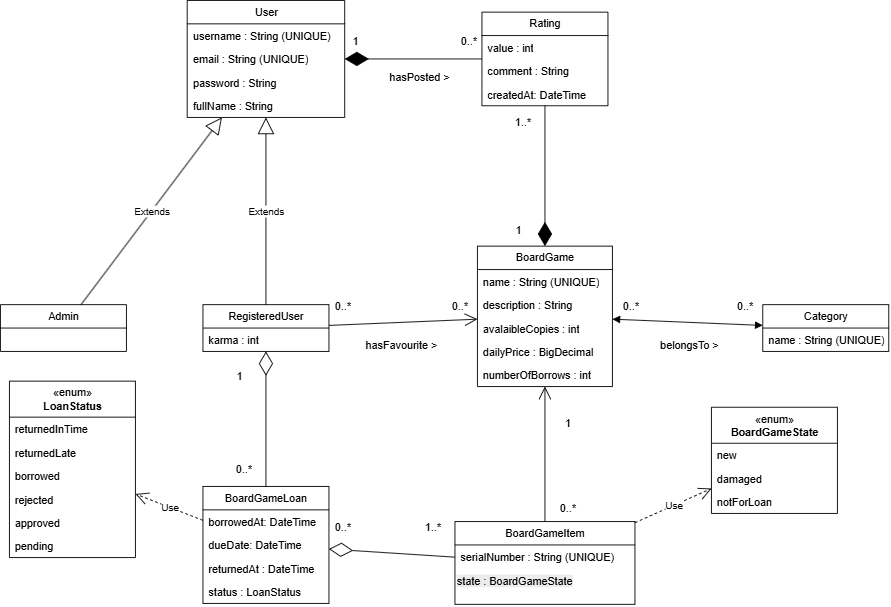

The diagram above was exported from draw.io. Its source (the exported page's mxGraphModel, read from the mxfile embedded in the PNG):
<mxGraphModel dx="2411" dy="863" grid="1" gridSize="10" guides="1" tooltips="1" connect="1" arrows="1" fold="1" page="1" pageScale="1" pageWidth="827" pageHeight="1169" math="0" shadow="0">
  <root>
    <mxCell id="0" />
    <mxCell id="1" parent="0" />
    <mxCell id="2RV8v89vmWxOJNKr13lQ-28" value="Extends" style="endArrow=block;endSize=16;endFill=0;html=1;rounded=0;" edge="1" parent="1" source="2RV8v89vmWxOJNKr13lQ-94" target="2RV8v89vmWxOJNKr13lQ-73">
      <mxGeometry width="160" relative="1" as="geometry">
        <mxPoint x="80.83743842364493" y="348" as="sourcePoint" />
        <mxPoint x="215.1063829787231" y="245.9999999999999" as="targetPoint" />
      </mxGeometry>
    </mxCell>
    <mxCell id="2RV8v89vmWxOJNKr13lQ-29" value="Extends" style="endArrow=block;endSize=16;endFill=0;html=1;rounded=0;" edge="1" parent="1" source="2RV8v89vmWxOJNKr13lQ-98" target="2RV8v89vmWxOJNKr13lQ-73">
      <mxGeometry width="160" relative="1" as="geometry">
        <mxPoint x="270" y="348" as="sourcePoint" />
        <mxPoint x="270" y="245.9999999999999" as="targetPoint" />
      </mxGeometry>
    </mxCell>
    <mxCell id="2RV8v89vmWxOJNKr13lQ-39" value="" style="endArrow=diamondThin;endFill=1;endSize=24;html=1;rounded=0;" edge="1" parent="1" source="2RV8v89vmWxOJNKr13lQ-69" target="2RV8v89vmWxOJNKr13lQ-78">
      <mxGeometry width="160" relative="1" as="geometry">
        <mxPoint x="570" y="245.9999999999999" as="sourcePoint" />
        <mxPoint x="570" y="348" as="targetPoint" />
      </mxGeometry>
    </mxCell>
    <mxCell id="2RV8v89vmWxOJNKr13lQ-40" value="" style="endArrow=open;endFill=1;endSize=12;html=1;rounded=0;" edge="1" parent="1" source="2RV8v89vmWxOJNKr13lQ-98" target="2RV8v89vmWxOJNKr13lQ-78">
      <mxGeometry width="160" relative="1" as="geometry">
        <mxPoint x="350" y="391.0000000000002" as="sourcePoint" />
        <mxPoint x="490" y="391.0000000000002" as="targetPoint" />
      </mxGeometry>
    </mxCell>
    <mxCell id="2RV8v89vmWxOJNKr13lQ-41" value="hasFavourite &amp;gt;" style="text;html=1;align=center;verticalAlign=middle;resizable=0;points=[];autosize=1;strokeColor=none;fillColor=none;" vertex="1" parent="1">
      <mxGeometry x="375" y="438" width="100" height="30" as="geometry" />
    </mxCell>
    <mxCell id="2RV8v89vmWxOJNKr13lQ-42" value="0..*" style="text;html=1;align=center;verticalAlign=middle;resizable=0;points=[];autosize=1;strokeColor=none;fillColor=none;" vertex="1" parent="1">
      <mxGeometry x="470" y="395" width="40" height="30" as="geometry" />
    </mxCell>
    <mxCell id="2RV8v89vmWxOJNKr13lQ-43" value="0..*" style="text;html=1;align=center;verticalAlign=middle;resizable=0;points=[];autosize=1;strokeColor=none;fillColor=none;" vertex="1" parent="1">
      <mxGeometry x="340" y="395" width="40" height="30" as="geometry" />
    </mxCell>
    <mxCell id="2RV8v89vmWxOJNKr13lQ-45" value="0..*" style="text;html=1;align=center;verticalAlign=middle;resizable=0;points=[];autosize=1;strokeColor=none;fillColor=none;" vertex="1" parent="1">
      <mxGeometry x="480" y="100" width="40" height="30" as="geometry" />
    </mxCell>
    <mxCell id="2RV8v89vmWxOJNKr13lQ-51" value="1" style="text;html=1;align=center;verticalAlign=middle;resizable=0;points=[];autosize=1;strokeColor=none;fillColor=none;" vertex="1" parent="1">
      <mxGeometry x="230" y="473" width="30" height="30" as="geometry" />
    </mxCell>
    <mxCell id="2RV8v89vmWxOJNKr13lQ-53" value="" style="endArrow=diamondThin;endFill=0;endSize=24;html=1;rounded=0;" edge="1" parent="1" source="2RV8v89vmWxOJNKr13lQ-90" target="2RV8v89vmWxOJNKr13lQ-98">
      <mxGeometry width="160" relative="1" as="geometry">
        <mxPoint x="279.52" y="590" as="sourcePoint" />
        <mxPoint x="279.52" y="466" as="targetPoint" />
      </mxGeometry>
    </mxCell>
    <mxCell id="2RV8v89vmWxOJNKr13lQ-54" value="0..*" style="text;html=1;align=center;verticalAlign=middle;resizable=0;points=[];autosize=1;strokeColor=none;fillColor=none;" vertex="1" parent="1">
      <mxGeometry x="787" y="395" width="40" height="30" as="geometry" />
    </mxCell>
    <mxCell id="2RV8v89vmWxOJNKr13lQ-55" value="0..*" style="text;html=1;align=center;verticalAlign=middle;resizable=0;points=[];autosize=1;strokeColor=none;fillColor=none;" vertex="1" parent="1">
      <mxGeometry x="660" y="395" width="40" height="30" as="geometry" />
    </mxCell>
    <mxCell id="2RV8v89vmWxOJNKr13lQ-56" value="0..*" style="text;html=1;align=center;verticalAlign=middle;resizable=0;points=[];autosize=1;strokeColor=none;fillColor=none;" vertex="1" parent="1">
      <mxGeometry x="230" y="576" width="40" height="30" as="geometry" />
    </mxCell>
    <mxCell id="2RV8v89vmWxOJNKr13lQ-57" value="" style="endArrow=open;endFill=1;endSize=12;html=1;rounded=0;" edge="1" parent="1" source="2RV8v89vmWxOJNKr13lQ-86" target="2RV8v89vmWxOJNKr13lQ-78">
      <mxGeometry width="160" relative="1" as="geometry">
        <mxPoint x="570" y="558" as="sourcePoint" />
        <mxPoint x="570" y="434" as="targetPoint" />
      </mxGeometry>
    </mxCell>
    <mxCell id="2RV8v89vmWxOJNKr13lQ-58" value="1..*" style="text;html=1;align=center;verticalAlign=middle;resizable=0;points=[];autosize=1;strokeColor=none;fillColor=none;" vertex="1" parent="1">
      <mxGeometry x="440" y="640" width="40" height="30" as="geometry" />
    </mxCell>
    <mxCell id="2RV8v89vmWxOJNKr13lQ-59" value="0..*" style="text;html=1;align=center;verticalAlign=middle;resizable=0;points=[];autosize=1;strokeColor=none;fillColor=none;" vertex="1" parent="1">
      <mxGeometry x="340" y="640" width="40" height="30" as="geometry" />
    </mxCell>
    <mxCell id="2RV8v89vmWxOJNKr13lQ-64" value="" style="endArrow=block;startArrow=block;endFill=1;startFill=1;html=1;rounded=0;" edge="1" parent="1" source="2RV8v89vmWxOJNKr13lQ-78" target="2RV8v89vmWxOJNKr13lQ-82">
      <mxGeometry width="160" relative="1" as="geometry">
        <mxPoint x="650" y="391.0000000000002" as="sourcePoint" />
        <mxPoint x="840" y="391.0000000000002" as="targetPoint" />
      </mxGeometry>
    </mxCell>
    <mxCell id="2RV8v89vmWxOJNKr13lQ-65" value="1..*" style="text;html=1;align=center;verticalAlign=middle;resizable=0;points=[];autosize=1;strokeColor=none;fillColor=none;" vertex="1" parent="1">
      <mxGeometry x="540" y="190" width="40" height="30" as="geometry" />
    </mxCell>
    <mxCell id="2RV8v89vmWxOJNKr13lQ-67" value="" style="endArrow=diamondThin;endFill=1;endSize=24;html=1;rounded=0;" edge="1" parent="1" source="2RV8v89vmWxOJNKr13lQ-69" target="2RV8v89vmWxOJNKr13lQ-73">
      <mxGeometry width="160" relative="1" as="geometry">
        <mxPoint x="490" y="202.9999999999999" as="sourcePoint" />
        <mxPoint x="350" y="202.9999999999999" as="targetPoint" />
      </mxGeometry>
    </mxCell>
    <mxCell id="2RV8v89vmWxOJNKr13lQ-68" value="1" style="text;html=1;align=center;verticalAlign=middle;resizable=0;points=[];autosize=1;strokeColor=none;fillColor=none;" vertex="1" parent="1">
      <mxGeometry x="359" y="100" width="30" height="30" as="geometry" />
    </mxCell>
    <mxCell id="2RV8v89vmWxOJNKr13lQ-69" value="Rating" style="swimlane;fontStyle=0;childLayout=stackLayout;horizontal=1;startSize=26;fillColor=none;horizontalStack=0;resizeParent=1;resizeParentMax=0;resizeLast=0;collapsible=1;marginBottom=0;whiteSpace=wrap;html=1;" vertex="1" parent="1">
      <mxGeometry x="515" y="83" width="140" height="104" as="geometry" />
    </mxCell>
    <mxCell id="2RV8v89vmWxOJNKr13lQ-71" value="value : int" style="text;strokeColor=none;fillColor=none;align=left;verticalAlign=top;spacingLeft=4;spacingRight=4;overflow=hidden;rotatable=0;points=[[0,0.5],[1,0.5]];portConstraint=eastwest;whiteSpace=wrap;html=1;" vertex="1" parent="2RV8v89vmWxOJNKr13lQ-69">
      <mxGeometry y="26" width="140" height="26" as="geometry" />
    </mxCell>
    <mxCell id="2RV8v89vmWxOJNKr13lQ-108" value="comment : String" style="text;strokeColor=none;fillColor=none;align=left;verticalAlign=top;spacingLeft=4;spacingRight=4;overflow=hidden;rotatable=0;points=[[0,0.5],[1,0.5]];portConstraint=eastwest;whiteSpace=wrap;html=1;" vertex="1" parent="2RV8v89vmWxOJNKr13lQ-69">
      <mxGeometry y="52" width="140" height="26" as="geometry" />
    </mxCell>
    <mxCell id="2RV8v89vmWxOJNKr13lQ-72" value="createdAt: DateTime" style="text;strokeColor=none;fillColor=none;align=left;verticalAlign=top;spacingLeft=4;spacingRight=4;overflow=hidden;rotatable=0;points=[[0,0.5],[1,0.5]];portConstraint=eastwest;whiteSpace=wrap;html=1;" vertex="1" parent="2RV8v89vmWxOJNKr13lQ-69">
      <mxGeometry y="78" width="140" height="26" as="geometry" />
    </mxCell>
    <mxCell id="2RV8v89vmWxOJNKr13lQ-73" value="User" style="swimlane;fontStyle=0;childLayout=stackLayout;horizontal=1;startSize=26;fillColor=none;horizontalStack=0;resizeParent=1;resizeParentMax=0;resizeLast=0;collapsible=1;marginBottom=0;whiteSpace=wrap;html=1;" vertex="1" parent="1">
      <mxGeometry x="187.5" y="70" width="175" height="130" as="geometry" />
    </mxCell>
    <mxCell id="2RV8v89vmWxOJNKr13lQ-75" value="username : String (UNIQUE)" style="text;strokeColor=none;fillColor=none;align=left;verticalAlign=top;spacingLeft=4;spacingRight=4;overflow=hidden;rotatable=0;points=[[0,0.5],[1,0.5]];portConstraint=eastwest;whiteSpace=wrap;html=1;" vertex="1" parent="2RV8v89vmWxOJNKr13lQ-73">
      <mxGeometry y="26" width="175" height="26" as="geometry" />
    </mxCell>
    <mxCell id="2RV8v89vmWxOJNKr13lQ-76" value="email : String (UNIQUE)" style="text;strokeColor=none;fillColor=none;align=left;verticalAlign=top;spacingLeft=4;spacingRight=4;overflow=hidden;rotatable=0;points=[[0,0.5],[1,0.5]];portConstraint=eastwest;whiteSpace=wrap;html=1;" vertex="1" parent="2RV8v89vmWxOJNKr13lQ-73">
      <mxGeometry y="52" width="175" height="26" as="geometry" />
    </mxCell>
    <mxCell id="2RV8v89vmWxOJNKr13lQ-106" value="password : String" style="text;strokeColor=none;fillColor=none;align=left;verticalAlign=top;spacingLeft=4;spacingRight=4;overflow=hidden;rotatable=0;points=[[0,0.5],[1,0.5]];portConstraint=eastwest;whiteSpace=wrap;html=1;" vertex="1" parent="2RV8v89vmWxOJNKr13lQ-73">
      <mxGeometry y="78" width="175" height="26" as="geometry" />
    </mxCell>
    <mxCell id="2RV8v89vmWxOJNKr13lQ-107" value="fullName : String" style="text;strokeColor=none;fillColor=none;align=left;verticalAlign=top;spacingLeft=4;spacingRight=4;overflow=hidden;rotatable=0;points=[[0,0.5],[1,0.5]];portConstraint=eastwest;whiteSpace=wrap;html=1;" vertex="1" parent="2RV8v89vmWxOJNKr13lQ-73">
      <mxGeometry y="104" width="175" height="26" as="geometry" />
    </mxCell>
    <mxCell id="2RV8v89vmWxOJNKr13lQ-78" value="BoardGame" style="swimlane;fontStyle=0;childLayout=stackLayout;horizontal=1;startSize=26;fillColor=none;horizontalStack=0;resizeParent=1;resizeParentMax=0;resizeLast=0;collapsible=1;marginBottom=0;whiteSpace=wrap;html=1;" vertex="1" parent="1">
      <mxGeometry x="510" y="343" width="150" height="156" as="geometry" />
    </mxCell>
    <mxCell id="2RV8v89vmWxOJNKr13lQ-80" value="name : String (UNIQUE)" style="text;strokeColor=none;fillColor=none;align=left;verticalAlign=top;spacingLeft=4;spacingRight=4;overflow=hidden;rotatable=0;points=[[0,0.5],[1,0.5]];portConstraint=eastwest;whiteSpace=wrap;html=1;" vertex="1" parent="2RV8v89vmWxOJNKr13lQ-78">
      <mxGeometry y="26" width="150" height="26" as="geometry" />
    </mxCell>
    <mxCell id="2RV8v89vmWxOJNKr13lQ-81" value="description : String" style="text;strokeColor=none;fillColor=none;align=left;verticalAlign=top;spacingLeft=4;spacingRight=4;overflow=hidden;rotatable=0;points=[[0,0.5],[1,0.5]];portConstraint=eastwest;whiteSpace=wrap;html=1;" vertex="1" parent="2RV8v89vmWxOJNKr13lQ-78">
      <mxGeometry y="52" width="150" height="26" as="geometry" />
    </mxCell>
    <mxCell id="2RV8v89vmWxOJNKr13lQ-111" value="avalaibleCopies : int" style="text;strokeColor=none;fillColor=none;align=left;verticalAlign=top;spacingLeft=4;spacingRight=4;overflow=hidden;rotatable=0;points=[[0,0.5],[1,0.5]];portConstraint=eastwest;whiteSpace=wrap;html=1;" vertex="1" parent="2RV8v89vmWxOJNKr13lQ-78">
      <mxGeometry y="78" width="150" height="26" as="geometry" />
    </mxCell>
    <mxCell id="2RV8v89vmWxOJNKr13lQ-130" value="dailyPrice : BigDecimal" style="text;strokeColor=none;fillColor=none;align=left;verticalAlign=top;spacingLeft=4;spacingRight=4;overflow=hidden;rotatable=0;points=[[0,0.5],[1,0.5]];portConstraint=eastwest;whiteSpace=wrap;html=1;" vertex="1" parent="2RV8v89vmWxOJNKr13lQ-78">
      <mxGeometry y="104" width="150" height="26" as="geometry" />
    </mxCell>
    <mxCell id="2RV8v89vmWxOJNKr13lQ-131" value="numberOfBorrows : int" style="text;strokeColor=none;fillColor=none;align=left;verticalAlign=top;spacingLeft=4;spacingRight=4;overflow=hidden;rotatable=0;points=[[0,0.5],[1,0.5]];portConstraint=eastwest;whiteSpace=wrap;html=1;" vertex="1" parent="2RV8v89vmWxOJNKr13lQ-78">
      <mxGeometry y="130" width="150" height="26" as="geometry" />
    </mxCell>
    <mxCell id="2RV8v89vmWxOJNKr13lQ-82" value="Category" style="swimlane;fontStyle=0;childLayout=stackLayout;horizontal=1;startSize=26;fillColor=none;horizontalStack=0;resizeParent=1;resizeParentMax=0;resizeLast=0;collapsible=1;marginBottom=0;whiteSpace=wrap;html=1;" vertex="1" parent="1">
      <mxGeometry x="827" y="408" width="140" height="52" as="geometry" />
    </mxCell>
    <mxCell id="2RV8v89vmWxOJNKr13lQ-84" value="name : String (UNIQUE)" style="text;strokeColor=none;fillColor=none;align=left;verticalAlign=top;spacingLeft=4;spacingRight=4;overflow=hidden;rotatable=0;points=[[0,0.5],[1,0.5]];portConstraint=eastwest;whiteSpace=wrap;html=1;" vertex="1" parent="2RV8v89vmWxOJNKr13lQ-82">
      <mxGeometry y="26" width="140" height="26" as="geometry" />
    </mxCell>
    <mxCell id="2RV8v89vmWxOJNKr13lQ-86" value="BoardGameItem" style="swimlane;fontStyle=0;childLayout=stackLayout;horizontal=1;startSize=26;fillColor=none;horizontalStack=0;resizeParent=1;resizeParentMax=0;resizeLast=0;collapsible=1;marginBottom=0;whiteSpace=wrap;html=1;" vertex="1" parent="1">
      <mxGeometry x="485" y="649" width="200" height="92" as="geometry" />
    </mxCell>
    <mxCell id="2RV8v89vmWxOJNKr13lQ-88" value="serialNumber : String (UNIQUE)" style="text;strokeColor=none;fillColor=none;align=left;verticalAlign=top;spacingLeft=4;spacingRight=4;overflow=hidden;rotatable=0;points=[[0,0.5],[1,0.5]];portConstraint=eastwest;whiteSpace=wrap;html=1;" vertex="1" parent="2RV8v89vmWxOJNKr13lQ-86">
      <mxGeometry y="26" width="200" height="26" as="geometry" />
    </mxCell>
    <mxCell id="2RV8v89vmWxOJNKr13lQ-134" value="&lt;span style=&quot;color: rgb(0, 0, 0); font-family: Helvetica; font-size: 12px; font-style: normal; font-variant-ligatures: normal; font-variant-caps: normal; font-weight: 400; letter-spacing: normal; orphans: 2; text-align: left; text-indent: 0px; text-transform: none; widows: 2; word-spacing: 0px; -webkit-text-stroke-width: 0px; white-space: normal; background-color: rgb(236, 236, 236); text-decoration-thickness: initial; text-decoration-style: initial; text-decoration-color: initial; display: inline !important; float: none;&quot;&gt;state : BoardGameState&lt;/span&gt;" style="text;whiteSpace=wrap;html=1;" vertex="1" parent="2RV8v89vmWxOJNKr13lQ-86">
      <mxGeometry y="52" width="200" height="40" as="geometry" />
    </mxCell>
    <mxCell id="2RV8v89vmWxOJNKr13lQ-90" value="BoardGameLoan" style="swimlane;fontStyle=0;childLayout=stackLayout;horizontal=1;startSize=26;fillColor=none;horizontalStack=0;resizeParent=1;resizeParentMax=0;resizeLast=0;collapsible=1;marginBottom=0;whiteSpace=wrap;html=1;" vertex="1" parent="1">
      <mxGeometry x="205" y="610" width="140" height="130" as="geometry" />
    </mxCell>
    <mxCell id="2RV8v89vmWxOJNKr13lQ-92" value="borrowedAt: DateTime" style="text;strokeColor=none;fillColor=none;align=left;verticalAlign=top;spacingLeft=4;spacingRight=4;overflow=hidden;rotatable=0;points=[[0,0.5],[1,0.5]];portConstraint=eastwest;whiteSpace=wrap;html=1;" vertex="1" parent="2RV8v89vmWxOJNKr13lQ-90">
      <mxGeometry y="26" width="140" height="26" as="geometry" />
    </mxCell>
    <mxCell id="2RV8v89vmWxOJNKr13lQ-93" value="dueDate: DateTime" style="text;strokeColor=none;fillColor=none;align=left;verticalAlign=top;spacingLeft=4;spacingRight=4;overflow=hidden;rotatable=0;points=[[0,0.5],[1,0.5]];portConstraint=eastwest;whiteSpace=wrap;html=1;" vertex="1" parent="2RV8v89vmWxOJNKr13lQ-90">
      <mxGeometry y="52" width="140" height="26" as="geometry" />
    </mxCell>
    <mxCell id="2RV8v89vmWxOJNKr13lQ-109" value="returnedAt : DateTime" style="text;strokeColor=none;fillColor=none;align=left;verticalAlign=top;spacingLeft=4;spacingRight=4;overflow=hidden;rotatable=0;points=[[0,0.5],[1,0.5]];portConstraint=eastwest;whiteSpace=wrap;html=1;" vertex="1" parent="2RV8v89vmWxOJNKr13lQ-90">
      <mxGeometry y="78" width="140" height="26" as="geometry" />
    </mxCell>
    <mxCell id="2RV8v89vmWxOJNKr13lQ-110" value="status : LoanStatus" style="text;strokeColor=none;fillColor=none;align=left;verticalAlign=top;spacingLeft=4;spacingRight=4;overflow=hidden;rotatable=0;points=[[0,0.5],[1,0.5]];portConstraint=eastwest;whiteSpace=wrap;html=1;" vertex="1" parent="2RV8v89vmWxOJNKr13lQ-90">
      <mxGeometry y="104" width="140" height="26" as="geometry" />
    </mxCell>
    <mxCell id="2RV8v89vmWxOJNKr13lQ-94" value="Admin" style="swimlane;fontStyle=0;childLayout=stackLayout;horizontal=1;startSize=26;fillColor=none;horizontalStack=0;resizeParent=1;resizeParentMax=0;resizeLast=0;collapsible=1;marginBottom=0;whiteSpace=wrap;html=1;" vertex="1" parent="1">
      <mxGeometry x="-20" y="408" width="140" height="52" as="geometry" />
    </mxCell>
    <mxCell id="2RV8v89vmWxOJNKr13lQ-98" value="RegisteredUser" style="swimlane;fontStyle=0;childLayout=stackLayout;horizontal=1;startSize=26;fillColor=none;horizontalStack=0;resizeParent=1;resizeParentMax=0;resizeLast=0;collapsible=1;marginBottom=0;whiteSpace=wrap;html=1;" vertex="1" parent="1">
      <mxGeometry x="205" y="408" width="140" height="52" as="geometry" />
    </mxCell>
    <mxCell id="2RV8v89vmWxOJNKr13lQ-99" value="karma : int" style="text;strokeColor=none;fillColor=none;align=left;verticalAlign=top;spacingLeft=4;spacingRight=4;overflow=hidden;rotatable=0;points=[[0,0.5],[1,0.5]];portConstraint=eastwest;whiteSpace=wrap;html=1;" vertex="1" parent="2RV8v89vmWxOJNKr13lQ-98">
      <mxGeometry y="26" width="140" height="26" as="geometry" />
    </mxCell>
    <mxCell id="2RV8v89vmWxOJNKr13lQ-103" value="belongsTo &amp;gt;" style="text;html=1;align=center;verticalAlign=middle;resizable=0;points=[];autosize=1;strokeColor=none;fillColor=none;" vertex="1" parent="1">
      <mxGeometry x="700" y="438" width="90" height="30" as="geometry" />
    </mxCell>
    <mxCell id="2RV8v89vmWxOJNKr13lQ-104" value="hasPosted &amp;gt;" style="text;html=1;align=center;verticalAlign=middle;resizable=0;points=[];autosize=1;strokeColor=none;fillColor=none;" vertex="1" parent="1">
      <mxGeometry x="400" y="140" width="90" height="30" as="geometry" />
    </mxCell>
    <mxCell id="2RV8v89vmWxOJNKr13lQ-113" value="1" style="text;html=1;align=center;verticalAlign=middle;resizable=0;points=[];autosize=1;strokeColor=none;fillColor=none;" vertex="1" parent="1">
      <mxGeometry x="595" y="525" width="30" height="30" as="geometry" />
    </mxCell>
    <mxCell id="2RV8v89vmWxOJNKr13lQ-114" value="0..*" style="text;html=1;align=center;verticalAlign=middle;resizable=0;points=[];autosize=1;strokeColor=none;fillColor=none;" vertex="1" parent="1">
      <mxGeometry x="590" y="619" width="40" height="30" as="geometry" />
    </mxCell>
    <mxCell id="2RV8v89vmWxOJNKr13lQ-117" value="«enum»&lt;br&gt;&lt;b&gt;BoardGameState&lt;/b&gt;" style="swimlane;fontStyle=0;childLayout=stackLayout;horizontal=1;startSize=40;fillColor=none;horizontalStack=0;resizeParent=1;resizeParentMax=0;resizeLast=0;collapsible=1;marginBottom=0;whiteSpace=wrap;html=1;" vertex="1" parent="1">
      <mxGeometry x="770" y="522" width="140" height="118" as="geometry" />
    </mxCell>
    <mxCell id="2RV8v89vmWxOJNKr13lQ-118" value="new" style="text;strokeColor=none;fillColor=none;align=left;verticalAlign=top;spacingLeft=4;spacingRight=4;overflow=hidden;rotatable=0;points=[[0,0.5],[1,0.5]];portConstraint=eastwest;whiteSpace=wrap;html=1;" vertex="1" parent="2RV8v89vmWxOJNKr13lQ-117">
      <mxGeometry y="40" width="140" height="26" as="geometry" />
    </mxCell>
    <mxCell id="2RV8v89vmWxOJNKr13lQ-119" value="damaged" style="text;strokeColor=none;fillColor=none;align=left;verticalAlign=top;spacingLeft=4;spacingRight=4;overflow=hidden;rotatable=0;points=[[0,0.5],[1,0.5]];portConstraint=eastwest;whiteSpace=wrap;html=1;" vertex="1" parent="2RV8v89vmWxOJNKr13lQ-117">
      <mxGeometry y="66" width="140" height="26" as="geometry" />
    </mxCell>
    <mxCell id="2RV8v89vmWxOJNKr13lQ-120" value="notForLoan" style="text;strokeColor=none;fillColor=none;align=left;verticalAlign=top;spacingLeft=4;spacingRight=4;overflow=hidden;rotatable=0;points=[[0,0.5],[1,0.5]];portConstraint=eastwest;whiteSpace=wrap;html=1;" vertex="1" parent="2RV8v89vmWxOJNKr13lQ-117">
      <mxGeometry y="92" width="140" height="26" as="geometry" />
    </mxCell>
    <mxCell id="2RV8v89vmWxOJNKr13lQ-121" value="«enum»&lt;br&gt;&lt;b&gt;LoanStatus&lt;/b&gt;" style="swimlane;fontStyle=0;childLayout=stackLayout;horizontal=1;startSize=40;fillColor=none;horizontalStack=0;resizeParent=1;resizeParentMax=0;resizeLast=0;collapsible=1;marginBottom=0;whiteSpace=wrap;html=1;" vertex="1" parent="1">
      <mxGeometry x="-10" y="493" width="140" height="196" as="geometry" />
    </mxCell>
    <mxCell id="2RV8v89vmWxOJNKr13lQ-122" value="returnedInTime" style="text;strokeColor=none;fillColor=none;align=left;verticalAlign=top;spacingLeft=4;spacingRight=4;overflow=hidden;rotatable=0;points=[[0,0.5],[1,0.5]];portConstraint=eastwest;whiteSpace=wrap;html=1;" vertex="1" parent="2RV8v89vmWxOJNKr13lQ-121">
      <mxGeometry y="40" width="140" height="26" as="geometry" />
    </mxCell>
    <mxCell id="2RV8v89vmWxOJNKr13lQ-123" value="returnedLate" style="text;strokeColor=none;fillColor=none;align=left;verticalAlign=top;spacingLeft=4;spacingRight=4;overflow=hidden;rotatable=0;points=[[0,0.5],[1,0.5]];portConstraint=eastwest;whiteSpace=wrap;html=1;" vertex="1" parent="2RV8v89vmWxOJNKr13lQ-121">
      <mxGeometry y="66" width="140" height="26" as="geometry" />
    </mxCell>
    <mxCell id="2RV8v89vmWxOJNKr13lQ-124" value="borrowed" style="text;strokeColor=none;fillColor=none;align=left;verticalAlign=top;spacingLeft=4;spacingRight=4;overflow=hidden;rotatable=0;points=[[0,0.5],[1,0.5]];portConstraint=eastwest;whiteSpace=wrap;html=1;" vertex="1" parent="2RV8v89vmWxOJNKr13lQ-121">
      <mxGeometry y="92" width="140" height="26" as="geometry" />
    </mxCell>
    <mxCell id="2RV8v89vmWxOJNKr13lQ-125" value="rejected" style="text;strokeColor=none;fillColor=none;align=left;verticalAlign=top;spacingLeft=4;spacingRight=4;overflow=hidden;rotatable=0;points=[[0,0.5],[1,0.5]];portConstraint=eastwest;whiteSpace=wrap;html=1;" vertex="1" parent="2RV8v89vmWxOJNKr13lQ-121">
      <mxGeometry y="118" width="140" height="26" as="geometry" />
    </mxCell>
    <mxCell id="2RV8v89vmWxOJNKr13lQ-126" value="approved" style="text;strokeColor=none;fillColor=none;align=left;verticalAlign=top;spacingLeft=4;spacingRight=4;overflow=hidden;rotatable=0;points=[[0,0.5],[1,0.5]];portConstraint=eastwest;whiteSpace=wrap;html=1;" vertex="1" parent="2RV8v89vmWxOJNKr13lQ-121">
      <mxGeometry y="144" width="140" height="26" as="geometry" />
    </mxCell>
    <mxCell id="2RV8v89vmWxOJNKr13lQ-127" value="pending" style="text;strokeColor=none;fillColor=none;align=left;verticalAlign=top;spacingLeft=4;spacingRight=4;overflow=hidden;rotatable=0;points=[[0,0.5],[1,0.5]];portConstraint=eastwest;whiteSpace=wrap;html=1;" vertex="1" parent="2RV8v89vmWxOJNKr13lQ-121">
      <mxGeometry y="170" width="140" height="26" as="geometry" />
    </mxCell>
    <mxCell id="2RV8v89vmWxOJNKr13lQ-128" value="Use" style="endArrow=open;endSize=12;dashed=1;html=1;rounded=0;" edge="1" parent="1" source="2RV8v89vmWxOJNKr13lQ-86" target="2RV8v89vmWxOJNKr13lQ-117">
      <mxGeometry width="160" relative="1" as="geometry">
        <mxPoint x="580" y="344.52" as="sourcePoint" />
        <mxPoint x="740" y="344.52" as="targetPoint" />
      </mxGeometry>
    </mxCell>
    <mxCell id="2RV8v89vmWxOJNKr13lQ-129" value="Use" style="endArrow=open;endSize=12;dashed=1;html=1;rounded=0;" edge="1" parent="1" source="2RV8v89vmWxOJNKr13lQ-90" target="2RV8v89vmWxOJNKr13lQ-121">
      <mxGeometry width="160" relative="1" as="geometry">
        <mxPoint x="45" y="810" as="sourcePoint" />
        <mxPoint x="205" y="810" as="targetPoint" />
      </mxGeometry>
    </mxCell>
    <mxCell id="2RV8v89vmWxOJNKr13lQ-132" value="1" style="text;html=1;align=center;verticalAlign=middle;resizable=0;points=[];autosize=1;strokeColor=none;fillColor=none;" vertex="1" parent="1">
      <mxGeometry x="540" y="310" width="30" height="30" as="geometry" />
    </mxCell>
    <mxCell id="2RV8v89vmWxOJNKr13lQ-133" value="" style="endArrow=diamondThin;endFill=0;endSize=24;html=1;rounded=0;" edge="1" parent="1" source="2RV8v89vmWxOJNKr13lQ-86" target="2RV8v89vmWxOJNKr13lQ-90">
      <mxGeometry width="160" relative="1" as="geometry">
        <mxPoint x="359" y="830" as="sourcePoint" />
        <mxPoint x="519" y="830" as="targetPoint" />
      </mxGeometry>
    </mxCell>
  </root>
</mxGraphModel>